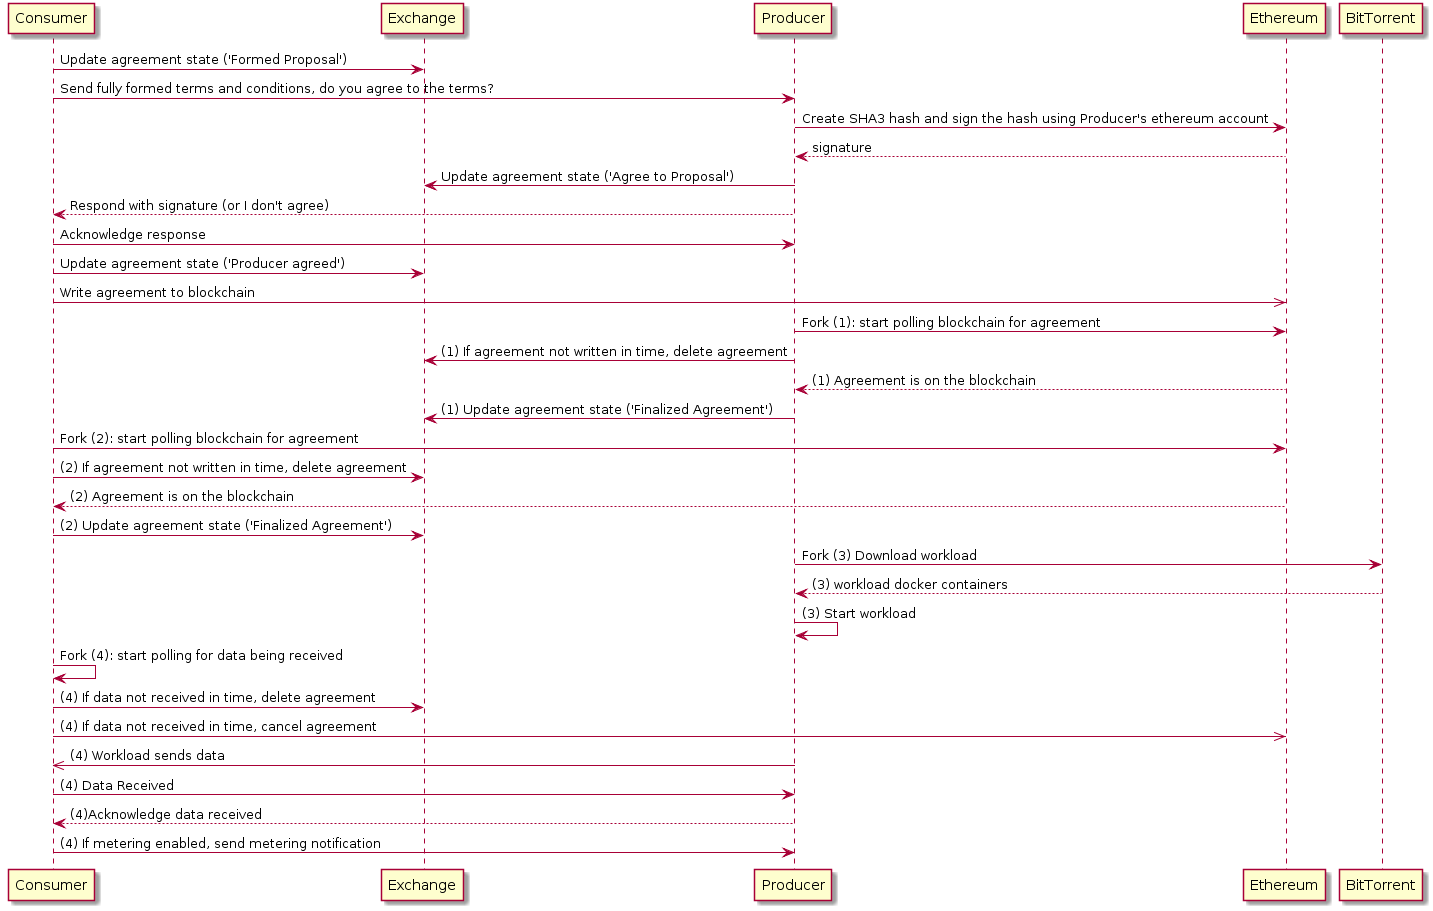

The diagram above was rendered by PlantUML. Its source (embedded in the PNG):
@startuml
Consumer -> Exchange: Update agreement state ('Formed Proposal')
Consumer -> Producer: Send fully formed terms and conditions, do you agree to the terms?
Producer -> Ethereum: Create SHA3 hash and sign the hash using Producer's ethereum account
Ethereum --> Producer: signature
Producer -> Exchange: Update agreement state ('Agree to Proposal')
Producer --> Consumer: Respond with signature (or I don't agree)
Consumer -> Producer: Acknowledge response
Consumer -> Exchange: Update agreement state ('Producer agreed')
Consumer ->> Ethereum: Write agreement to blockchain

Producer -> Ethereum: Fork (1): start polling blockchain for agreement
Producer -> Exchange: (1) If agreement not written in time, delete agreement
Ethereum --> Producer: (1) Agreement is on the blockchain
Producer -> Exchange: (1) Update agreement state ('Finalized Agreement')

Consumer -> Ethereum: Fork (2): start polling blockchain for agreement
Consumer -> Exchange: (2) If agreement not written in time, delete agreement
Ethereum --> Consumer: (2) Agreement is on the blockchain
Consumer -> Exchange: (2) Update agreement state ('Finalized Agreement')

Producer -> BitTorrent: Fork (3) Download workload
BitTorrent --> Producer: (3) workload docker containers
Producer -> Producer: (3) Start workload

Consumer -> Consumer: Fork (4): start polling for data being received
Consumer -> Exchange: (4) If data not received in time, delete agreement
Consumer ->> Ethereum: (4) If data not received in time, cancel agreement
Producer ->> Consumer: (4) Workload sends data
Consumer -> Producer: (4) Data Received
Producer --> Consumer: (4)Acknowledge data received
Consumer -> Producer: (4) If metering enabled, send metering notification

@enduml